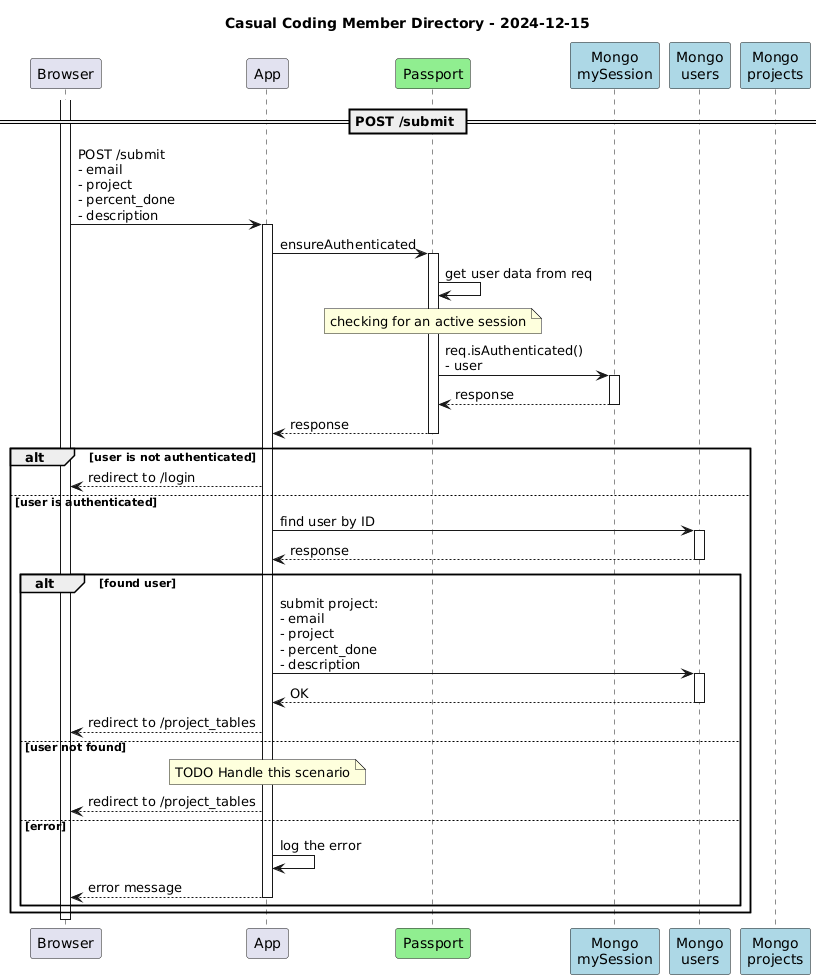

The diagram above was rendered by PlantUML. Its source (embedded in the PNG):
@startuml
title Casual Coding Member Directory - 2024-12-15

participant Browser
participant App
participant Passport #lightgreen
participant "Mongo\nmySession" as MySession #lightblue
participant "Mongo\nusers" as Users #lightblue
participant "Mongo\nprojects" as Projects #lightblue

activate Browser

== POST /submit == 
Browser -> App: POST /submit\n- email\n- project\n- percent_done\n- description
activate App
'MIDDLEWARE
App -> Passport: ensureAuthenticated
activate Passport
Passport -> Passport: get user data from req
note over Passport: checking for an active session
Passport -> MySession: req.isAuthenticated()\n- user
activate MySession
MySession --> Passport: response
deactivate MySession
Passport --> App: response
deactivate Passport
alt user is not authenticated
  App --> Browser: redirect to /login
else user is authenticated
  App -> Users: find user by ID
  activate Users
  Users --> App: response
  deactivate Users
  alt found user
    App -> Users: submit project:\n- email\n- project\n- percent_done\n- description
    activate Users
    Users --> App: OK
    deactivate Users
    App --> Browser: redirect to /project_tables
  else user not found
    note over App: TODO Handle this scenario
    App --> Browser: redirect to /project_tables
  else error
    App -> App: log the error
    App --> Browser: error message
    deactivate App
  end
end


deactivate Browser
@enduml